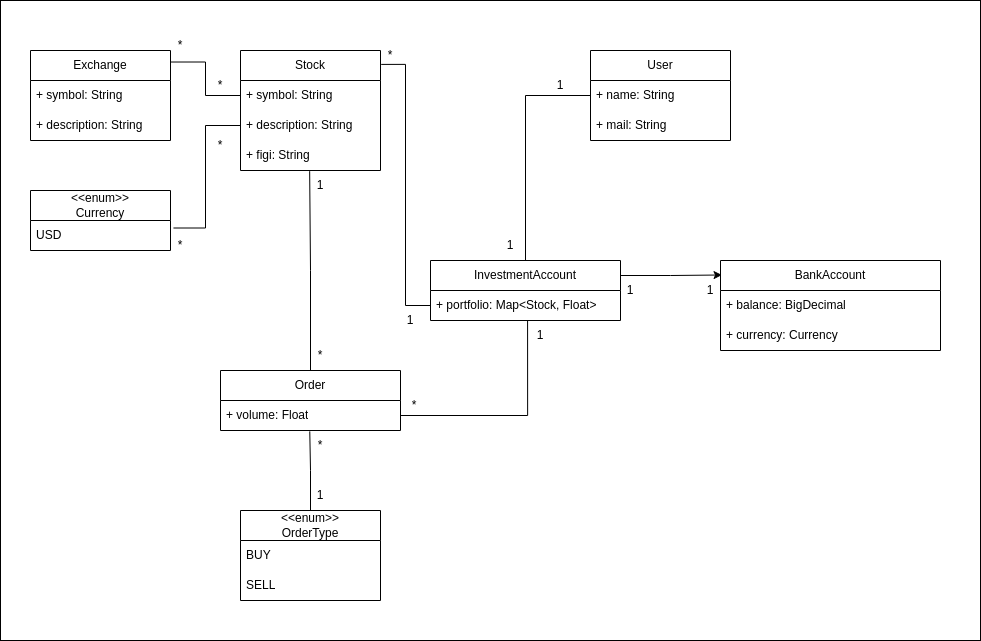

The diagram above was exported from draw.io. Its source (the exported page's mxGraphModel, read from the mxfile embedded in the PNG):
<mxGraphModel dx="386" dy="600" grid="1" gridSize="10" guides="1" tooltips="1" connect="1" arrows="1" fold="1" page="1" pageScale="1" pageWidth="827" pageHeight="1169" math="0" shadow="0">
  <root>
    <mxCell id="0" />
    <mxCell id="1" parent="0" />
    <mxCell id="GFLTo3d661KUQCDkYwe_-1" value="" style="rounded=0;whiteSpace=wrap;html=1;" parent="1" vertex="1">
      <mxGeometry y="10" width="980" height="640" as="geometry" />
    </mxCell>
    <mxCell id="2" value="Stock" style="swimlane;fontStyle=0;childLayout=stackLayout;horizontal=1;startSize=30;horizontalStack=0;resizeParent=1;resizeParentMax=0;resizeLast=0;collapsible=1;marginBottom=0;whiteSpace=wrap;html=1;" parent="1" vertex="1">
      <mxGeometry x="240" y="60" width="140" height="120" as="geometry" />
    </mxCell>
    <mxCell id="3" value="+ symbol: String" style="text;strokeColor=none;fillColor=none;align=left;verticalAlign=middle;spacingLeft=4;spacingRight=4;overflow=hidden;points=[[0,0.5],[1,0.5]];portConstraint=eastwest;rotatable=0;whiteSpace=wrap;html=1;" parent="2" vertex="1">
      <mxGeometry y="30" width="140" height="30" as="geometry" />
    </mxCell>
    <mxCell id="10" value="+ description: String" style="text;strokeColor=none;fillColor=none;align=left;verticalAlign=middle;spacingLeft=4;spacingRight=4;overflow=hidden;points=[[0,0.5],[1,0.5]];portConstraint=eastwest;rotatable=0;whiteSpace=wrap;html=1;" parent="2" vertex="1">
      <mxGeometry y="60" width="140" height="30" as="geometry" />
    </mxCell>
    <mxCell id="5" value="+ figi: String" style="text;strokeColor=none;fillColor=none;align=left;verticalAlign=middle;spacingLeft=4;spacingRight=4;overflow=hidden;points=[[0,0.5],[1,0.5]];portConstraint=eastwest;rotatable=0;whiteSpace=wrap;html=1;" parent="2" vertex="1">
      <mxGeometry y="90" width="140" height="30" as="geometry" />
    </mxCell>
    <mxCell id="6" value="&amp;lt;&amp;lt;enum&amp;gt;&amp;gt;&lt;br&gt;Currency" style="swimlane;fontStyle=0;childLayout=stackLayout;horizontal=1;startSize=30;horizontalStack=0;resizeParent=1;resizeParentMax=0;resizeLast=0;collapsible=1;marginBottom=0;whiteSpace=wrap;html=1;" parent="1" vertex="1">
      <mxGeometry x="30" y="200" width="140" height="60" as="geometry" />
    </mxCell>
    <mxCell id="7" value="USD" style="text;strokeColor=none;fillColor=none;align=left;verticalAlign=middle;spacingLeft=4;spacingRight=4;overflow=hidden;points=[[0,0.5],[1,0.5]];portConstraint=eastwest;rotatable=0;whiteSpace=wrap;html=1;" parent="6" vertex="1">
      <mxGeometry y="30" width="140" height="30" as="geometry" />
    </mxCell>
    <mxCell id="11" value="InvestmentAccount" style="swimlane;fontStyle=0;childLayout=stackLayout;horizontal=1;startSize=30;horizontalStack=0;resizeParent=1;resizeParentMax=0;resizeLast=0;collapsible=1;marginBottom=0;whiteSpace=wrap;html=1;" parent="1" vertex="1">
      <mxGeometry x="430" y="270" width="190" height="60" as="geometry" />
    </mxCell>
    <mxCell id="16" value="+ portfolio: Map&amp;lt;Stock, Float&amp;gt;" style="text;strokeColor=none;fillColor=none;align=left;verticalAlign=middle;spacingLeft=4;spacingRight=4;overflow=hidden;points=[[0,0.5],[1,0.5]];portConstraint=eastwest;rotatable=0;whiteSpace=wrap;html=1;" parent="11" vertex="1">
      <mxGeometry y="30" width="190" height="30" as="geometry" />
    </mxCell>
    <mxCell id="20" value="Exchange" style="swimlane;fontStyle=0;childLayout=stackLayout;horizontal=1;startSize=30;horizontalStack=0;resizeParent=1;resizeParentMax=0;resizeLast=0;collapsible=1;marginBottom=0;whiteSpace=wrap;html=1;" parent="1" vertex="1">
      <mxGeometry x="30" y="60" width="140" height="90" as="geometry" />
    </mxCell>
    <mxCell id="21" value="+ symbol: String" style="text;strokeColor=none;fillColor=none;align=left;verticalAlign=middle;spacingLeft=4;spacingRight=4;overflow=hidden;points=[[0,0.5],[1,0.5]];portConstraint=eastwest;rotatable=0;whiteSpace=wrap;html=1;" parent="20" vertex="1">
      <mxGeometry y="30" width="140" height="30" as="geometry" />
    </mxCell>
    <mxCell id="22" value="+ description: String" style="text;strokeColor=none;fillColor=none;align=left;verticalAlign=middle;spacingLeft=4;spacingRight=4;overflow=hidden;points=[[0,0.5],[1,0.5]];portConstraint=eastwest;rotatable=0;whiteSpace=wrap;html=1;" parent="20" vertex="1">
      <mxGeometry y="60" width="140" height="30" as="geometry" />
    </mxCell>
    <mxCell id="25" value="BankAccount" style="swimlane;fontStyle=0;childLayout=stackLayout;horizontal=1;startSize=30;horizontalStack=0;resizeParent=1;resizeParentMax=0;resizeLast=0;collapsible=1;marginBottom=0;whiteSpace=wrap;html=1;" parent="1" vertex="1">
      <mxGeometry x="720" y="270" width="220" height="90" as="geometry" />
    </mxCell>
    <mxCell id="27" value="+ balance: BigDecimal" style="text;strokeColor=none;fillColor=none;align=left;verticalAlign=middle;spacingLeft=4;spacingRight=4;overflow=hidden;points=[[0,0.5],[1,0.5]];portConstraint=eastwest;rotatable=0;whiteSpace=wrap;html=1;" parent="25" vertex="1">
      <mxGeometry y="30" width="220" height="30" as="geometry" />
    </mxCell>
    <mxCell id="28" value="+ currency: Currency" style="text;strokeColor=none;fillColor=none;align=left;verticalAlign=middle;spacingLeft=4;spacingRight=4;overflow=hidden;points=[[0,0.5],[1,0.5]];portConstraint=eastwest;rotatable=0;whiteSpace=wrap;html=1;" parent="25" vertex="1">
      <mxGeometry y="60" width="220" height="30" as="geometry" />
    </mxCell>
    <mxCell id="30" value="Order" style="swimlane;fontStyle=0;childLayout=stackLayout;horizontal=1;startSize=30;horizontalStack=0;resizeParent=1;resizeParentMax=0;resizeLast=0;collapsible=1;marginBottom=0;whiteSpace=wrap;html=1;" parent="1" vertex="1">
      <mxGeometry x="220" y="380" width="180" height="60" as="geometry" />
    </mxCell>
    <mxCell id="37" value="+ volume: Float" style="text;strokeColor=none;fillColor=none;align=left;verticalAlign=middle;spacingLeft=4;spacingRight=4;overflow=hidden;points=[[0,0.5],[1,0.5]];portConstraint=eastwest;rotatable=0;whiteSpace=wrap;html=1;" parent="30" vertex="1">
      <mxGeometry y="30" width="180" height="30" as="geometry" />
    </mxCell>
    <mxCell id="34" value="User" style="swimlane;fontStyle=0;childLayout=stackLayout;horizontal=1;startSize=30;horizontalStack=0;resizeParent=1;resizeParentMax=0;resizeLast=0;collapsible=1;marginBottom=0;whiteSpace=wrap;html=1;" parent="1" vertex="1">
      <mxGeometry x="590" y="60" width="140" height="90" as="geometry" />
    </mxCell>
    <mxCell id="35" value="+ name: String" style="text;strokeColor=none;fillColor=none;align=left;verticalAlign=middle;spacingLeft=4;spacingRight=4;overflow=hidden;points=[[0,0.5],[1,0.5]];portConstraint=eastwest;rotatable=0;whiteSpace=wrap;html=1;" parent="34" vertex="1">
      <mxGeometry y="30" width="140" height="30" as="geometry" />
    </mxCell>
    <mxCell id="36" value="+ mail: String" style="text;strokeColor=none;fillColor=none;align=left;verticalAlign=middle;spacingLeft=4;spacingRight=4;overflow=hidden;points=[[0,0.5],[1,0.5]];portConstraint=eastwest;rotatable=0;whiteSpace=wrap;html=1;" parent="34" vertex="1">
      <mxGeometry y="60" width="140" height="30" as="geometry" />
    </mxCell>
    <mxCell id="38" value="&amp;lt;&amp;lt;enum&amp;gt;&amp;gt;&lt;br&gt;OrderType" style="swimlane;fontStyle=0;childLayout=stackLayout;horizontal=1;startSize=30;horizontalStack=0;resizeParent=1;resizeParentMax=0;resizeLast=0;collapsible=1;marginBottom=0;whiteSpace=wrap;html=1;" parent="1" vertex="1">
      <mxGeometry x="240" y="520" width="140" height="90" as="geometry" />
    </mxCell>
    <mxCell id="39" value="BUY" style="text;strokeColor=none;fillColor=none;align=left;verticalAlign=middle;spacingLeft=4;spacingRight=4;overflow=hidden;points=[[0,0.5],[1,0.5]];portConstraint=eastwest;rotatable=0;whiteSpace=wrap;html=1;" parent="38" vertex="1">
      <mxGeometry y="30" width="140" height="30" as="geometry" />
    </mxCell>
    <mxCell id="40" value="SELL" style="text;strokeColor=none;fillColor=none;align=left;verticalAlign=middle;spacingLeft=4;spacingRight=4;overflow=hidden;points=[[0,0.5],[1,0.5]];portConstraint=eastwest;rotatable=0;whiteSpace=wrap;html=1;" parent="38" vertex="1">
      <mxGeometry y="60" width="140" height="30" as="geometry" />
    </mxCell>
    <mxCell id="49" value="1" style="text;html=1;strokeColor=none;fillColor=none;align=center;verticalAlign=middle;whiteSpace=wrap;rounded=0;" parent="1" vertex="1">
      <mxGeometry x="530" y="80" width="60" height="30" as="geometry" />
    </mxCell>
    <mxCell id="52" style="edgeStyle=orthogonalEdgeStyle;rounded=0;orthogonalLoop=1;jettySize=auto;html=1;exitX=0.5;exitY=0;exitDx=0;exitDy=0;entryX=0;entryY=0.5;entryDx=0;entryDy=0;endArrow=none;endFill=0;" edge="1" parent="1" source="11" target="35">
      <mxGeometry relative="1" as="geometry" />
    </mxCell>
    <mxCell id="53" value="1" style="text;html=1;strokeColor=none;fillColor=none;align=center;verticalAlign=middle;whiteSpace=wrap;rounded=0;" vertex="1" parent="1">
      <mxGeometry x="480" y="240" width="60" height="30" as="geometry" />
    </mxCell>
    <mxCell id="54" style="edgeStyle=orthogonalEdgeStyle;rounded=0;orthogonalLoop=1;jettySize=auto;html=1;exitX=0;exitY=0.5;exitDx=0;exitDy=0;entryX=1.005;entryY=0.116;entryDx=0;entryDy=0;entryPerimeter=0;endArrow=none;endFill=0;" edge="1" parent="1" source="16" target="2">
      <mxGeometry relative="1" as="geometry" />
    </mxCell>
    <mxCell id="56" style="edgeStyle=orthogonalEdgeStyle;rounded=0;orthogonalLoop=1;jettySize=auto;html=1;exitX=0.5;exitY=0;exitDx=0;exitDy=0;entryX=0.496;entryY=1.029;entryDx=0;entryDy=0;entryPerimeter=0;endArrow=none;endFill=0;" edge="1" parent="1" source="38" target="37">
      <mxGeometry relative="1" as="geometry" />
    </mxCell>
    <mxCell id="57" value="*" style="text;html=1;strokeColor=none;fillColor=none;align=center;verticalAlign=middle;whiteSpace=wrap;rounded=0;" vertex="1" parent="1">
      <mxGeometry x="290" y="440" width="60" height="30" as="geometry" />
    </mxCell>
    <mxCell id="58" value="1" style="text;html=1;strokeColor=none;fillColor=none;align=center;verticalAlign=middle;whiteSpace=wrap;rounded=0;" vertex="1" parent="1">
      <mxGeometry x="290" y="490" width="60" height="30" as="geometry" />
    </mxCell>
    <mxCell id="59" style="edgeStyle=orthogonalEdgeStyle;rounded=0;orthogonalLoop=1;jettySize=auto;html=1;exitX=0.5;exitY=0;exitDx=0;exitDy=0;entryX=0.494;entryY=1.022;entryDx=0;entryDy=0;entryPerimeter=0;endArrow=none;endFill=0;" edge="1" parent="1" source="30" target="5">
      <mxGeometry relative="1" as="geometry" />
    </mxCell>
    <mxCell id="60" value="*" style="text;html=1;strokeColor=none;fillColor=none;align=center;verticalAlign=middle;whiteSpace=wrap;rounded=0;" vertex="1" parent="1">
      <mxGeometry x="290" y="350" width="60" height="30" as="geometry" />
    </mxCell>
    <mxCell id="62" value="1" style="text;html=1;strokeColor=none;fillColor=none;align=center;verticalAlign=middle;whiteSpace=wrap;rounded=0;" vertex="1" parent="1">
      <mxGeometry x="290" y="180" width="60" height="30" as="geometry" />
    </mxCell>
    <mxCell id="64" style="edgeStyle=orthogonalEdgeStyle;rounded=0;orthogonalLoop=1;jettySize=auto;html=1;exitX=1;exitY=0.5;exitDx=0;exitDy=0;entryX=0.511;entryY=1.017;entryDx=0;entryDy=0;entryPerimeter=0;endArrow=none;endFill=0;" edge="1" parent="1" source="37" target="16">
      <mxGeometry relative="1" as="geometry" />
    </mxCell>
    <mxCell id="65" value="*" style="text;html=1;strokeColor=none;fillColor=none;align=center;verticalAlign=middle;whiteSpace=wrap;rounded=0;" vertex="1" parent="1">
      <mxGeometry x="384" y="400" width="60" height="30" as="geometry" />
    </mxCell>
    <mxCell id="66" value="1" style="text;html=1;strokeColor=none;fillColor=none;align=center;verticalAlign=middle;whiteSpace=wrap;rounded=0;" vertex="1" parent="1">
      <mxGeometry x="510" y="330" width="60" height="30" as="geometry" />
    </mxCell>
    <mxCell id="67" style="edgeStyle=orthogonalEdgeStyle;rounded=0;orthogonalLoop=1;jettySize=auto;html=1;exitX=1;exitY=0.25;exitDx=0;exitDy=0;entryX=0.007;entryY=0.161;entryDx=0;entryDy=0;entryPerimeter=0;" edge="1" parent="1" source="11" target="25">
      <mxGeometry relative="1" as="geometry" />
    </mxCell>
    <mxCell id="68" value="1" style="text;html=1;strokeColor=none;fillColor=none;align=center;verticalAlign=middle;whiteSpace=wrap;rounded=0;" vertex="1" parent="1">
      <mxGeometry x="680" y="285" width="60" height="30" as="geometry" />
    </mxCell>
    <mxCell id="69" value="1" style="text;html=1;strokeColor=none;fillColor=none;align=center;verticalAlign=middle;whiteSpace=wrap;rounded=0;" vertex="1" parent="1">
      <mxGeometry x="600" y="285" width="60" height="30" as="geometry" />
    </mxCell>
    <mxCell id="70" style="edgeStyle=orthogonalEdgeStyle;rounded=0;orthogonalLoop=1;jettySize=auto;html=1;exitX=0;exitY=0.5;exitDx=0;exitDy=0;entryX=1.021;entryY=0.25;entryDx=0;entryDy=0;entryPerimeter=0;endArrow=none;endFill=0;" edge="1" parent="1" source="10" target="7">
      <mxGeometry relative="1" as="geometry" />
    </mxCell>
    <mxCell id="71" style="edgeStyle=orthogonalEdgeStyle;rounded=0;orthogonalLoop=1;jettySize=auto;html=1;exitX=0;exitY=0.5;exitDx=0;exitDy=0;entryX=1;entryY=0.128;entryDx=0;entryDy=0;entryPerimeter=0;endArrow=none;endFill=0;" edge="1" parent="1" source="3" target="20">
      <mxGeometry relative="1" as="geometry" />
    </mxCell>
    <mxCell id="73" value="*" style="text;html=1;strokeColor=none;fillColor=none;align=center;verticalAlign=middle;whiteSpace=wrap;rounded=0;shadow=1;" vertex="1" parent="1">
      <mxGeometry x="150" y="40" width="60" height="30" as="geometry" />
    </mxCell>
    <mxCell id="75" value="*" style="text;html=1;strokeColor=none;fillColor=none;align=center;verticalAlign=middle;whiteSpace=wrap;rounded=0;shadow=1;" vertex="1" parent="1">
      <mxGeometry x="190" y="80" width="60" height="30" as="geometry" />
    </mxCell>
    <mxCell id="76" value="*" style="text;html=1;strokeColor=none;fillColor=none;align=center;verticalAlign=middle;whiteSpace=wrap;rounded=0;shadow=1;" vertex="1" parent="1">
      <mxGeometry x="190" y="140" width="60" height="30" as="geometry" />
    </mxCell>
    <mxCell id="77" value="*" style="text;html=1;strokeColor=none;fillColor=none;align=center;verticalAlign=middle;whiteSpace=wrap;rounded=0;shadow=1;" vertex="1" parent="1">
      <mxGeometry x="150" y="240" width="60" height="30" as="geometry" />
    </mxCell>
    <mxCell id="78" value="*" style="text;html=1;strokeColor=none;fillColor=none;align=center;verticalAlign=middle;whiteSpace=wrap;rounded=0;" vertex="1" parent="1">
      <mxGeometry x="360" y="50" width="60" height="30" as="geometry" />
    </mxCell>
    <mxCell id="79" value="1" style="text;html=1;strokeColor=none;fillColor=none;align=center;verticalAlign=middle;whiteSpace=wrap;rounded=0;" vertex="1" parent="1">
      <mxGeometry x="380" y="315" width="60" height="30" as="geometry" />
    </mxCell>
  </root>
</mxGraphModel>